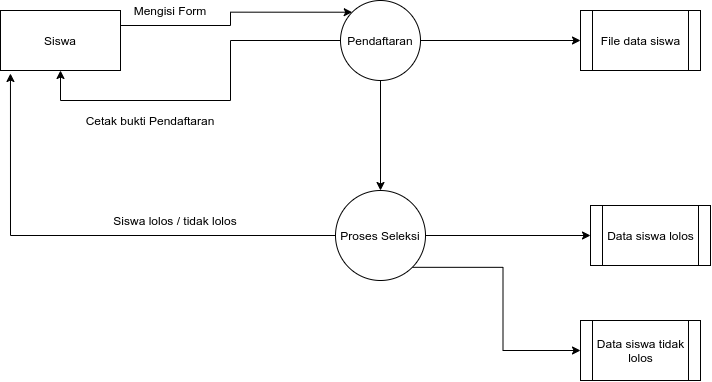

The diagram above was exported from draw.io. Its source (the exported page's mxGraphModel, read from the mxfile embedded in the PNG):
<mxGraphModel dx="1367" dy="792" grid="1" gridSize="10" guides="1" tooltips="1" connect="1" arrows="1" fold="1" page="1" pageScale="1" pageWidth="850" pageHeight="1100" math="0" shadow="0">
  <root>
    <mxCell id="0" />
    <mxCell id="1" parent="0" />
    <mxCell id="5" style="edgeStyle=orthogonalEdgeStyle;rounded=0;orthogonalLoop=1;jettySize=auto;html=1;exitX=1;exitY=0.25;exitDx=0;exitDy=0;entryX=0;entryY=0;entryDx=0;entryDy=0;" edge="1" parent="1" source="3" target="4">
      <mxGeometry relative="1" as="geometry" />
    </mxCell>
    <mxCell id="3" value="Siswa" style="rounded=0;whiteSpace=wrap;html=1;" vertex="1" parent="1">
      <mxGeometry x="100" y="100" width="120" height="60" as="geometry" />
    </mxCell>
    <mxCell id="9" style="edgeStyle=orthogonalEdgeStyle;rounded=0;orthogonalLoop=1;jettySize=auto;html=1;exitX=1;exitY=0.5;exitDx=0;exitDy=0;" edge="1" parent="1" source="4" target="8">
      <mxGeometry relative="1" as="geometry" />
    </mxCell>
    <mxCell id="10" style="edgeStyle=orthogonalEdgeStyle;rounded=0;orthogonalLoop=1;jettySize=auto;html=1;entryX=0.5;entryY=1;entryDx=0;entryDy=0;" edge="1" parent="1" source="4" target="3">
      <mxGeometry relative="1" as="geometry" />
    </mxCell>
    <mxCell id="13" style="edgeStyle=orthogonalEdgeStyle;rounded=0;orthogonalLoop=1;jettySize=auto;html=1;entryX=0.5;entryY=0;entryDx=0;entryDy=0;" edge="1" parent="1" source="4" target="12">
      <mxGeometry relative="1" as="geometry" />
    </mxCell>
    <mxCell id="4" value="Pendaftaran" style="ellipse;whiteSpace=wrap;html=1;aspect=fixed;" vertex="1" parent="1">
      <mxGeometry x="440" y="90" width="80" height="80" as="geometry" />
    </mxCell>
    <mxCell id="6" value="Mengisi Form" style="text;html=1;strokeColor=none;fillColor=none;align=center;verticalAlign=middle;whiteSpace=wrap;rounded=0;" vertex="1" parent="1">
      <mxGeometry x="220" y="90" width="100" height="20" as="geometry" />
    </mxCell>
    <mxCell id="8" value="File data siswa" style="shape=process;whiteSpace=wrap;html=1;backgroundOutline=1;" vertex="1" parent="1">
      <mxGeometry x="680" y="100" width="120" height="60" as="geometry" />
    </mxCell>
    <mxCell id="11" value="Cetak bukti Pendaftaran" style="text;html=1;strokeColor=none;fillColor=none;align=center;verticalAlign=middle;whiteSpace=wrap;rounded=0;" vertex="1" parent="1">
      <mxGeometry x="180" y="200" width="140" height="20" as="geometry" />
    </mxCell>
    <mxCell id="14" style="edgeStyle=orthogonalEdgeStyle;rounded=0;orthogonalLoop=1;jettySize=auto;html=1;exitX=0;exitY=0.5;exitDx=0;exitDy=0;entryX=0.083;entryY=1.05;entryDx=0;entryDy=0;entryPerimeter=0;" edge="1" parent="1" source="12" target="3">
      <mxGeometry relative="1" as="geometry" />
    </mxCell>
    <mxCell id="18" style="edgeStyle=orthogonalEdgeStyle;rounded=0;orthogonalLoop=1;jettySize=auto;html=1;entryX=0;entryY=0.5;entryDx=0;entryDy=0;" edge="1" parent="1" source="12" target="16">
      <mxGeometry relative="1" as="geometry" />
    </mxCell>
    <mxCell id="19" style="edgeStyle=orthogonalEdgeStyle;rounded=0;orthogonalLoop=1;jettySize=auto;html=1;exitX=1;exitY=1;exitDx=0;exitDy=0;entryX=0;entryY=0.5;entryDx=0;entryDy=0;" edge="1" parent="1" source="12" target="17">
      <mxGeometry relative="1" as="geometry" />
    </mxCell>
    <mxCell id="12" value="Proses Seleksi" style="ellipse;whiteSpace=wrap;html=1;aspect=fixed;" vertex="1" parent="1">
      <mxGeometry x="435" y="280" width="90" height="90" as="geometry" />
    </mxCell>
    <mxCell id="15" value="Siswa lolos / tidak lolos" style="text;html=1;strokeColor=none;fillColor=none;align=center;verticalAlign=middle;whiteSpace=wrap;rounded=0;" vertex="1" parent="1">
      <mxGeometry x="180" y="300" width="190" height="20" as="geometry" />
    </mxCell>
    <mxCell id="16" value="Data siswa lolos" style="shape=process;whiteSpace=wrap;html=1;backgroundOutline=1;" vertex="1" parent="1">
      <mxGeometry x="690" y="295" width="120" height="60" as="geometry" />
    </mxCell>
    <mxCell id="17" value="Data siswa tidak lolos" style="shape=process;whiteSpace=wrap;html=1;backgroundOutline=1;" vertex="1" parent="1">
      <mxGeometry x="680" y="410" width="120" height="60" as="geometry" />
    </mxCell>
  </root>
</mxGraphModel>